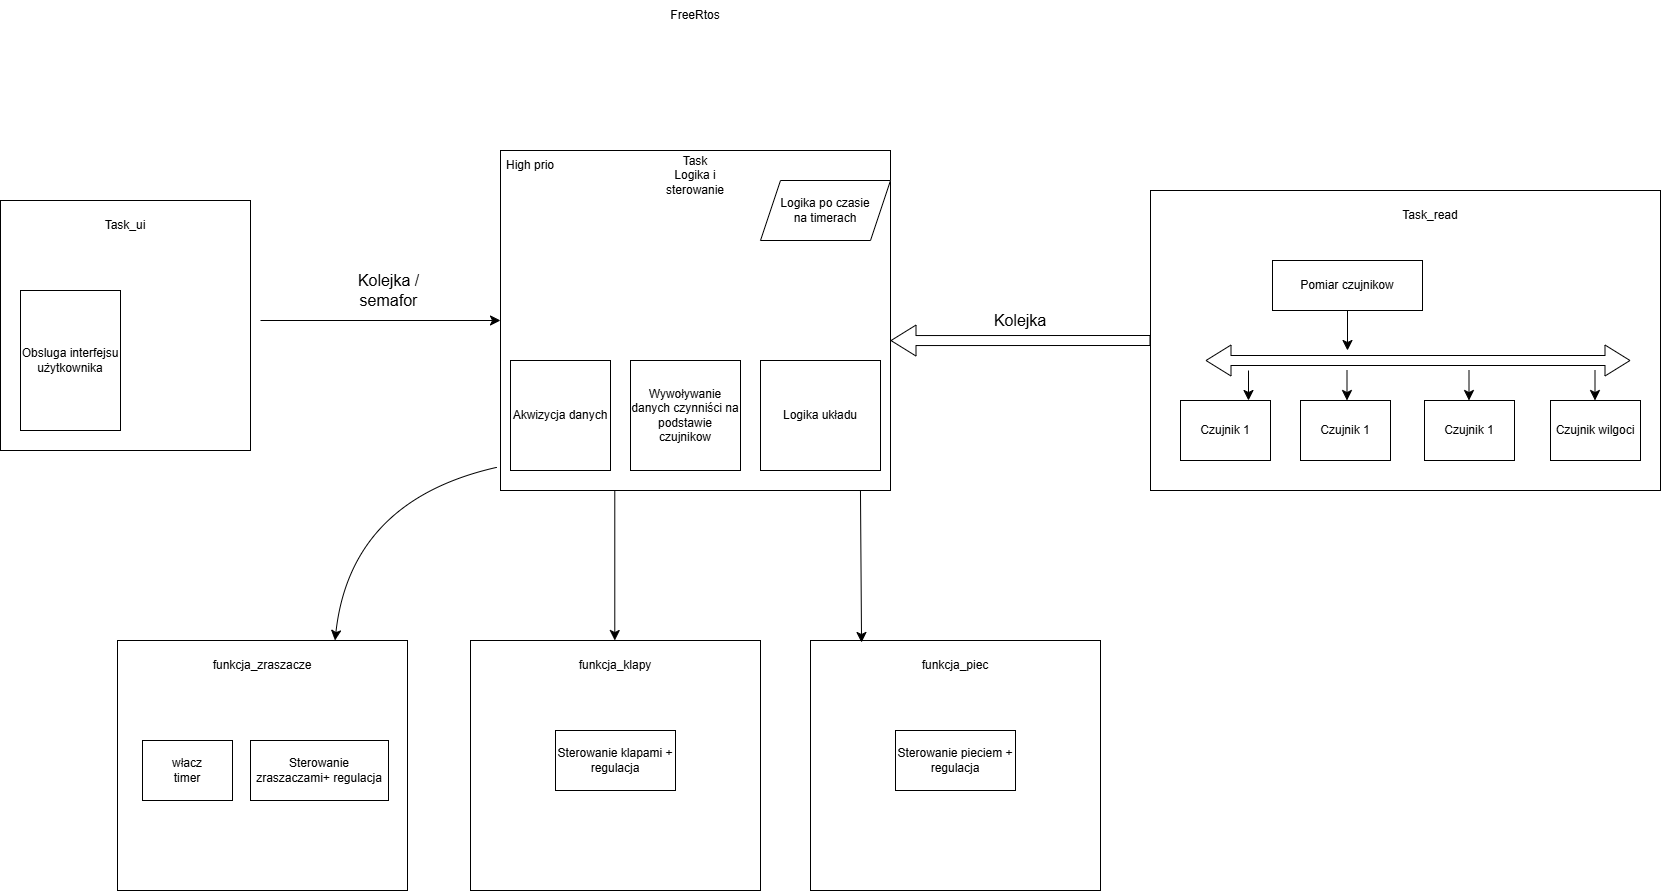

The diagram above was exported from draw.io. Its source (the exported page's mxGraphModel, read from the mxfile embedded in the PNG):
<mxGraphModel dx="4362" dy="2115" grid="1" gridSize="10" guides="1" tooltips="1" connect="1" arrows="1" fold="1" page="1" pageScale="1" pageWidth="827" pageHeight="1169" math="0" shadow="0">
  <root>
    <mxCell id="0" />
    <mxCell id="1" parent="0" />
    <mxCell id="YUnCfKmNTX9ssuKiF1ty-14" parent="1" style="rounded=0;whiteSpace=wrap;html=1;" value="" vertex="1">
      <mxGeometry height="300" width="510" x="330" y="210" as="geometry" />
    </mxCell>
    <mxCell id="YUnCfKmNTX9ssuKiF1ty-1" parent="1" style="rounded=0;whiteSpace=wrap;html=1;" value="Pomiar czujnikow" vertex="1">
      <mxGeometry height="50" width="150" x="452" y="280" as="geometry" />
    </mxCell>
    <mxCell id="YUnCfKmNTX9ssuKiF1ty-2" parent="1" style="rounded=0;whiteSpace=wrap;html=1;" value="&lt;div&gt;Czujnik&amp;nbsp;1&lt;/div&gt;" vertex="1">
      <mxGeometry height="60" width="90" x="360" y="420" as="geometry" />
    </mxCell>
    <mxCell id="YUnCfKmNTX9ssuKiF1ty-3" parent="1" style="rounded=0;whiteSpace=wrap;html=1;" value="&lt;div&gt;Czujnik&amp;nbsp;1&lt;/div&gt;" vertex="1">
      <mxGeometry height="60" width="90" x="480" y="420" as="geometry" />
    </mxCell>
    <mxCell id="YUnCfKmNTX9ssuKiF1ty-4" parent="1" style="rounded=0;whiteSpace=wrap;html=1;" value="&lt;div&gt;Czujnik&amp;nbsp;1&lt;/div&gt;" vertex="1">
      <mxGeometry height="60" width="90" x="604" y="420" as="geometry" />
    </mxCell>
    <mxCell id="YUnCfKmNTX9ssuKiF1ty-5" edge="1" parent="1" source="YUnCfKmNTX9ssuKiF1ty-1" style="endArrow=classic;html=1;rounded=0;fontSize=12;startSize=8;endSize=8;curved=1;exitX=0.5;exitY=1;exitDx=0;exitDy=0;" value="">
      <mxGeometry height="50" relative="1" width="50" as="geometry">
        <mxPoint x="378" y="540" as="sourcePoint" />
        <mxPoint x="527" y="370" as="targetPoint" />
      </mxGeometry>
    </mxCell>
    <mxCell id="YUnCfKmNTX9ssuKiF1ty-7" edge="1" parent="1" style="shape=flexArrow;endArrow=classic;startArrow=classic;html=1;rounded=0;fontSize=12;startSize=8;endSize=8;curved=1;" value="">
      <mxGeometry height="100" relative="1" width="100" as="geometry">
        <mxPoint x="385" y="380" as="sourcePoint" />
        <mxPoint x="810" y="380" as="targetPoint" />
      </mxGeometry>
    </mxCell>
    <mxCell id="YUnCfKmNTX9ssuKiF1ty-8" edge="1" parent="1" style="endArrow=classic;html=1;rounded=0;fontSize=12;startSize=8;endSize=8;curved=1;" value="">
      <mxGeometry height="50" relative="1" width="50" as="geometry">
        <mxPoint x="428" y="390" as="sourcePoint" />
        <mxPoint x="428" y="420" as="targetPoint" />
      </mxGeometry>
    </mxCell>
    <mxCell id="YUnCfKmNTX9ssuKiF1ty-9" edge="1" parent="1" style="endArrow=classic;html=1;rounded=0;fontSize=12;startSize=8;endSize=8;curved=1;" value="">
      <mxGeometry height="50" relative="1" width="50" as="geometry">
        <mxPoint x="526.5" y="390" as="sourcePoint" />
        <mxPoint x="526.5" y="420" as="targetPoint" />
      </mxGeometry>
    </mxCell>
    <mxCell id="YUnCfKmNTX9ssuKiF1ty-10" edge="1" parent="1" style="endArrow=classic;html=1;rounded=0;fontSize=12;startSize=8;endSize=8;curved=1;" value="">
      <mxGeometry height="50" relative="1" width="50" as="geometry">
        <mxPoint x="648.5" y="390" as="sourcePoint" />
        <mxPoint x="648.5" y="420" as="targetPoint" />
      </mxGeometry>
    </mxCell>
    <mxCell id="YUnCfKmNTX9ssuKiF1ty-12" parent="1" style="text;html=1;whiteSpace=wrap;strokeColor=none;fillColor=none;align=center;verticalAlign=middle;rounded=0;" value="&lt;div&gt;FreeRtos&lt;/div&gt;" vertex="1">
      <mxGeometry height="30" width="60" x="-155" y="20" as="geometry" />
    </mxCell>
    <mxCell id="YUnCfKmNTX9ssuKiF1ty-16" parent="1" style="text;html=1;whiteSpace=wrap;strokeColor=none;fillColor=none;align=center;verticalAlign=middle;rounded=0;" value="&lt;div&gt;Task_read&lt;/div&gt;" vertex="1">
      <mxGeometry height="30" width="60" x="580" y="220" as="geometry" />
    </mxCell>
    <mxCell id="YUnCfKmNTX9ssuKiF1ty-17" parent="1" style="rounded=0;whiteSpace=wrap;html=1;" value="&lt;div&gt;Czujnik wilgoci&lt;/div&gt;" vertex="1">
      <mxGeometry height="60" width="90" x="730" y="420" as="geometry" />
    </mxCell>
    <mxCell id="YUnCfKmNTX9ssuKiF1ty-18" edge="1" parent="1" style="endArrow=classic;html=1;rounded=0;fontSize=12;startSize=8;endSize=8;curved=1;" value="">
      <mxGeometry height="50" relative="1" width="50" as="geometry">
        <mxPoint x="774.5" y="390" as="sourcePoint" />
        <mxPoint x="774.5" y="420" as="targetPoint" />
      </mxGeometry>
    </mxCell>
    <mxCell id="YUnCfKmNTX9ssuKiF1ty-19" parent="1" style="rounded=0;whiteSpace=wrap;html=1;" value="" vertex="1">
      <mxGeometry height="250" width="290" x="-350" y="660" as="geometry" />
    </mxCell>
    <mxCell id="YUnCfKmNTX9ssuKiF1ty-20" parent="1" style="text;html=1;whiteSpace=wrap;strokeColor=none;fillColor=none;align=center;verticalAlign=middle;rounded=0;" value="&lt;div&gt;funkcja_klapy&lt;/div&gt;" vertex="1">
      <mxGeometry height="30" width="60" x="-235" y="670" as="geometry" />
    </mxCell>
    <mxCell id="YUnCfKmNTX9ssuKiF1ty-21" parent="1" style="rounded=0;whiteSpace=wrap;html=1;" value="Sterowanie klapami + regulacja" vertex="1">
      <mxGeometry height="60" width="120" x="-265" y="750" as="geometry" />
    </mxCell>
    <mxCell id="YUnCfKmNTX9ssuKiF1ty-24" parent="1" style="rounded=0;whiteSpace=wrap;html=1;" value="" vertex="1">
      <mxGeometry height="340" width="390" x="-320" y="170" as="geometry" />
    </mxCell>
    <mxCell id="YUnCfKmNTX9ssuKiF1ty-25" edge="1" parent="1" source="YUnCfKmNTX9ssuKiF1ty-14" style="shape=flexArrow;endArrow=classic;html=1;rounded=0;fontSize=12;startSize=8;endSize=8;curved=1;exitX=0;exitY=0.5;exitDx=0;exitDy=0;entryX=1;entryY=0.559;entryDx=0;entryDy=0;entryPerimeter=0;" target="YUnCfKmNTX9ssuKiF1ty-24" value="">
      <mxGeometry height="50" relative="1" width="50" as="geometry">
        <mxPoint x="100" y="360" as="sourcePoint" />
        <mxPoint x="150" y="310" as="targetPoint" />
      </mxGeometry>
    </mxCell>
    <mxCell id="YUnCfKmNTX9ssuKiF1ty-26" parent="1" style="text;html=1;whiteSpace=wrap;strokeColor=none;fillColor=none;align=center;verticalAlign=middle;rounded=0;fontSize=16;" value="Kolejka" vertex="1">
      <mxGeometry height="30" width="60" x="170" y="325" as="geometry" />
    </mxCell>
    <mxCell id="YUnCfKmNTX9ssuKiF1ty-27" parent="1" style="text;html=1;whiteSpace=wrap;strokeColor=none;fillColor=none;align=center;verticalAlign=middle;rounded=0;" value="Task Logika i sterowanie" vertex="1">
      <mxGeometry height="30" width="60" x="-155" y="180" as="geometry" />
    </mxCell>
    <mxCell id="YUnCfKmNTX9ssuKiF1ty-28" parent="1" style="rounded=0;whiteSpace=wrap;html=1;" value="Akwizycja danych" vertex="1">
      <mxGeometry height="110" width="100" x="-310" y="380" as="geometry" />
    </mxCell>
    <mxCell id="YUnCfKmNTX9ssuKiF1ty-29" parent="1" style="rounded=0;whiteSpace=wrap;html=1;" value="Wywoływanie danych czynniści na podstawie czujnikow" vertex="1">
      <mxGeometry height="110" width="110" x="-190" y="380" as="geometry" />
    </mxCell>
    <mxCell id="YUnCfKmNTX9ssuKiF1ty-30" edge="1" parent="1" style="endArrow=classic;html=1;rounded=0;fontSize=12;startSize=8;endSize=8;curved=1;exitX=0.5;exitY=1;exitDx=0;exitDy=0;" value="">
      <mxGeometry height="50" relative="1" width="50" as="geometry">
        <mxPoint x="-205.70999999999998" y="510" as="sourcePoint" />
        <mxPoint x="-205.70999999999998" y="660" as="targetPoint" />
      </mxGeometry>
    </mxCell>
    <mxCell id="YUnCfKmNTX9ssuKiF1ty-31" parent="1" style="rounded=0;whiteSpace=wrap;html=1;" value="" vertex="1">
      <mxGeometry height="250" width="290" x="-10" y="660" as="geometry" />
    </mxCell>
    <mxCell id="YUnCfKmNTX9ssuKiF1ty-32" parent="1" style="text;html=1;whiteSpace=wrap;strokeColor=none;fillColor=none;align=center;verticalAlign=middle;rounded=0;" value="funkcja_piec" vertex="1">
      <mxGeometry height="30" width="60" x="105" y="670" as="geometry" />
    </mxCell>
    <mxCell id="YUnCfKmNTX9ssuKiF1ty-33" parent="1" style="rounded=0;whiteSpace=wrap;html=1;" value="Sterowanie pieciem + regulacja" vertex="1">
      <mxGeometry height="60" width="120" x="75" y="750" as="geometry" />
    </mxCell>
    <mxCell id="YUnCfKmNTX9ssuKiF1ty-34" parent="1" style="rounded=0;whiteSpace=wrap;html=1;" value="" vertex="1">
      <mxGeometry height="250" width="250" x="-820" y="220" as="geometry" />
    </mxCell>
    <mxCell id="YUnCfKmNTX9ssuKiF1ty-35" parent="1" style="rounded=0;whiteSpace=wrap;html=1;" value="Obsluga interfejsu użytkownika" vertex="1">
      <mxGeometry height="140" width="100" x="-800" y="310" as="geometry" />
    </mxCell>
    <mxCell id="YUnCfKmNTX9ssuKiF1ty-36" parent="1" style="text;html=1;whiteSpace=wrap;strokeColor=none;fillColor=none;align=center;verticalAlign=middle;rounded=0;" value="Task_ui" vertex="1">
      <mxGeometry height="30" width="60" x="-725" y="230" as="geometry" />
    </mxCell>
    <mxCell id="YUnCfKmNTX9ssuKiF1ty-37" edge="1" parent="1" style="endArrow=classic;html=1;rounded=0;fontSize=12;startSize=8;endSize=8;curved=1;entryX=0;entryY=0.5;entryDx=0;entryDy=0;" target="YUnCfKmNTX9ssuKiF1ty-24" value="">
      <mxGeometry height="50" relative="1" width="50" as="geometry">
        <mxPoint x="-560" y="340" as="sourcePoint" />
        <mxPoint x="-450" y="530" as="targetPoint" />
      </mxGeometry>
    </mxCell>
    <mxCell id="YUnCfKmNTX9ssuKiF1ty-38" edge="1" parent="1" source="YUnCfKmNTX9ssuKiF1ty-24" style="endArrow=classic;html=1;rounded=0;fontSize=12;startSize=8;endSize=8;curved=1;entryX=0.176;entryY=0.008;entryDx=0;entryDy=0;entryPerimeter=0;exitX=0.923;exitY=1;exitDx=0;exitDy=0;exitPerimeter=0;" target="YUnCfKmNTX9ssuKiF1ty-31" value="">
      <mxGeometry height="50" relative="1" width="50" as="geometry">
        <mxPoint x="-70" y="580" as="sourcePoint" />
        <mxPoint x="-20" y="530" as="targetPoint" />
      </mxGeometry>
    </mxCell>
    <mxCell id="YUnCfKmNTX9ssuKiF1ty-41" edge="1" parent="1" source="YUnCfKmNTX9ssuKiF1ty-24" style="endArrow=classic;html=1;rounded=0;fontSize=12;startSize=8;endSize=8;curved=1;exitX=-0.01;exitY=0.932;exitDx=0;exitDy=0;exitPerimeter=0;entryX=0.75;entryY=0;entryDx=0;entryDy=0;" target="YUnCfKmNTX9ssuKiF1ty-42" value="">
      <mxGeometry height="50" relative="1" width="50" as="geometry">
        <Array as="points">
          <mxPoint x="-470" y="520" />
        </Array>
        <mxPoint x="-440" y="480" as="sourcePoint" />
        <mxPoint x="-480" y="640" as="targetPoint" />
      </mxGeometry>
    </mxCell>
    <mxCell id="YUnCfKmNTX9ssuKiF1ty-42" parent="1" style="rounded=0;whiteSpace=wrap;html=1;" value="" vertex="1">
      <mxGeometry height="250" width="290" x="-703" y="660" as="geometry" />
    </mxCell>
    <mxCell id="YUnCfKmNTX9ssuKiF1ty-43" parent="1" style="text;html=1;whiteSpace=wrap;strokeColor=none;fillColor=none;align=center;verticalAlign=middle;rounded=0;" value="funkcja_zraszacze" vertex="1">
      <mxGeometry height="30" width="60" x="-588" y="670" as="geometry" />
    </mxCell>
    <mxCell id="YUnCfKmNTX9ssuKiF1ty-44" parent="1" style="rounded=0;whiteSpace=wrap;html=1;" value="Sterowanie zraszaczami+ regulacja" vertex="1">
      <mxGeometry height="60" width="138" x="-570" y="760" as="geometry" />
    </mxCell>
    <mxCell id="YUnCfKmNTX9ssuKiF1ty-45" parent="1" style="rounded=0;whiteSpace=wrap;html=1;" value="Logika układu" vertex="1">
      <mxGeometry height="110" width="120" x="-60" y="380" as="geometry" />
    </mxCell>
    <mxCell id="YUnCfKmNTX9ssuKiF1ty-46" parent="1" style="text;html=1;whiteSpace=wrap;strokeColor=none;fillColor=none;align=center;verticalAlign=middle;rounded=0;fontSize=16;" value="Kolejka /&lt;br&gt;semafor" vertex="1">
      <mxGeometry height="30" width="83" x="-473" y="295" as="geometry" />
    </mxCell>
    <mxCell id="YUnCfKmNTX9ssuKiF1ty-52" parent="1" style="rounded=0;whiteSpace=wrap;html=1;" value="włacz&lt;br&gt;timer" vertex="1">
      <mxGeometry height="60" width="90" x="-678" y="760" as="geometry" />
    </mxCell>
    <mxCell id="YUnCfKmNTX9ssuKiF1ty-54" parent="1" style="text;html=1;whiteSpace=wrap;strokeColor=none;fillColor=none;align=center;verticalAlign=middle;rounded=0;" value="High prio" vertex="1">
      <mxGeometry height="30" width="60" x="-320" y="170" as="geometry" />
    </mxCell>
    <mxCell id="YUnCfKmNTX9ssuKiF1ty-56" parent="1" style="shape=parallelogram;perimeter=parallelogramPerimeter;whiteSpace=wrap;html=1;fixedSize=1;" value="Logika po czasie&lt;br&gt;na timerach" vertex="1">
      <mxGeometry height="60" width="130" x="-60" y="200" as="geometry" />
    </mxCell>
  </root>
</mxGraphModel>